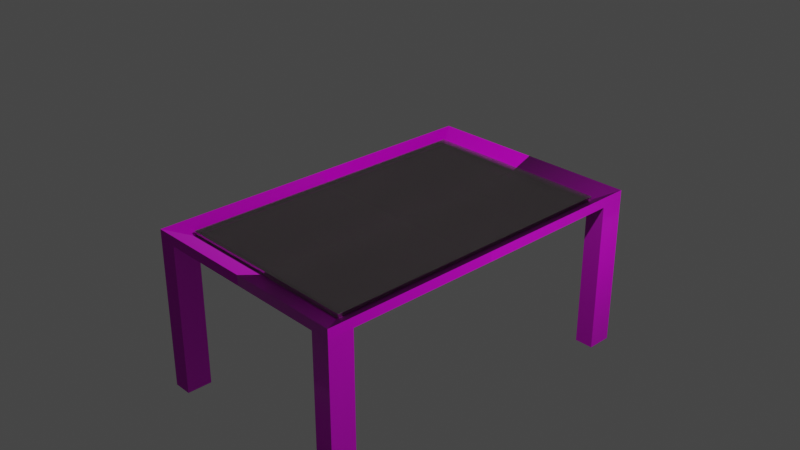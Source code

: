 # Source: untitled4.blend  (saved by Blender 3.6.11; exported with 4.5.12 LTS)
import bpy
from mathutils import Matrix  # noqa: F401  (used for matrix-valued properties, if any)

bpy.ops.wm.read_factory_settings(use_empty=True)
scene = bpy.context.scene
scene.name = 'Scene'

# ---- collections
col_collection = bpy.data.collections.new('Collection'); scene.collection.children.link(col_collection)

# ---- images (referenced by path relative to the original .blend; pixels are not part of the script)
import os
ASSET_DIR = os.environ.get("B2B_ASSET_DIR", "")  # directory of the original .blend (textures are referenced by path, not embedded)
HERE = os.path.dirname(os.path.abspath(__file__))  # packed textures are extracted next to this script under _unpacked/

def load_image(name, relpath, width, height, colorspace="sRGB"):
    """Load a texture the original file referenced (path relative to the .blend, or extracted next to this script)."""
    p = next((c for c in (os.path.join(HERE, relpath), os.path.join(ASSET_DIR, relpath)) if relpath and os.path.exists(c)), "")
    if p:
        img = bpy.data.images.load(p, check_existing=True)
        img.name = name
    else:  # same state as the original file: an image datablock whose file is absent (Cycles renders it pink)
        img = bpy.data.images.new(name, width, height)
        img.source = "FILE"
        img.filepath = "//" + (relpath or name)
    img.colorspace_settings.name = colorspace
    return img
img_wood_table_worn_disp_8k_png = load_image('wood_table_worn_disp_8k.png', 'wood_table_worn_disp_4k.png', 1024, 1024, 'Non-Color')
img_wood_table_worn_diff_8k_png = load_image('wood_table_worn_diff_8k.png', 'wood_table_worn_diff_4k.jpg', 1024, 1024, 'sRGB')
img_wood_table_worn_nor_gl_8k_png = load_image('wood_table_worn_nor_gl_8k.png', 'wood_table_worn_nor_gl_4k.exr', 1024, 1024, 'Non-Color')
img_wood_table_worn_rough_8k_png = load_image('wood_table_worn_rough_8k.png', 'wood_table_worn_rough_4k.exr', 1024, 1024, 'Non-Color')

# ---- materials (node trees are filled in below, after node groups)
mat_wood_table_worn = bpy.data.materials.new('wood_table_worn')
mat_wood_table_worn.displacement_method = 'DISPLACEMENT'
mat_wood_table_worn.use_transparent_shadow = False
mat_material_003 = bpy.data.materials.new('Material.003')
mat_material_003.use_transparent_shadow = False

# ---- material node trees
mat_wood_table_worn.use_nodes = True; mat_wood_table_worn.node_tree.nodes.clear()
_N = mat_wood_table_worn.node_tree.nodes; _L = mat_wood_table_worn.node_tree.links
n0 = _N.new('NodeFrame'); n0.name = 'Frame'; n0.location = (-1332, 323)
n0.label = 'Mapping'
n0.width = 406
n1 = _N.new('NodeFrame'); n1.name = 'Frame.001'; n1.location = (-690, 524)
n1.label = 'Textures'
n1.width = 364
n2 = _N.new('ShaderNodeOutputMaterial'); n2.name = 'Material Output'; n2.location = (293, 211)
n3 = _N.new('ShaderNodeNormalMap'); n3.name = 'Normal Map'; n3.location = (-299, -70)
n4 = _N.new('ShaderNodeMapping'); n4.name = 'Mapping'; n4.location = (233, -32)
n4.inputs[2].default_value = (0.0, 0.0, 1.571)
n5 = _N.new('ShaderNodeTexCoord'); n5.name = 'Texture Coordinate'; n5.location = (33, -32)
n6 = _N.new('ShaderNodeDisplacement'); n6.name = 'Displacement'; n6.location = (-1, -257)
n6.inputs[1].default_value = 0.37
n6.inputs[2].default_value = 0.001
n7 = _N.new('ShaderNodeBsdfPrincipled'); n7.name = 'Principled BSDF'; n7.location = (-63, 458)
n7.distribution = 'GGX'
n7.subsurface_method = 'BURLEY'
n7.inputs[3].default_value = 1.45
n7.inputs[27].default_value = (0.0, 0.0, 0.0, 1.0)
n7.inputs[28].default_value = 1.0
n8 = _N.new('ShaderNodeTexImage'); n8.name = 'Image Texture'; n8.location = (91, -873)
n8.label = 'Displacement'
n8.image = img_wood_table_worn_disp_8k_png
n9 = _N.new('ShaderNodeTexImage'); n9.name = 'Image Texture.001'; n9.location = (91, -33)
n9.label = 'Base Color'
n9.image = img_wood_table_worn_diff_8k_png
n10 = _N.new('NodeReroute'); n10.name = 'Reroute'; n10.location = (41, -621)
n10.width = 16
n10.socket_idname = 'NodeSocketVector'
n11 = _N.new('ShaderNodeTexImage'); n11.name = 'Image Texture.003'; n11.location = (91, -593)
n11.label = 'Normal'
n11.width = 241
n11.image = img_wood_table_worn_nor_gl_8k_png
n12 = _N.new('ShaderNodeTexImage'); n12.name = 'Image Texture.002'; n12.location = (100, -313)
n12.label = 'Roughness'
n12.width = 231
n12.image = img_wood_table_worn_rough_8k_png
n4.parent = n0
n5.parent = n0
n8.parent = n1
n9.parent = n1
n10.parent = n1
n11.parent = n1
n12.parent = n1
_L.new(n7.outputs[0], n2.inputs[0])
_L.new(n8.outputs[0], n6.inputs[0])
_L.new(n6.outputs[0], n2.inputs[2])
_L.new(n9.outputs[0], n7.inputs[0])
_L.new(n11.outputs[0], n3.inputs[1])
_L.new(n3.outputs[0], n7.inputs[5])
_L.new(n10.outputs[0], n9.inputs[0])
_L.new(n10.outputs[0], n12.inputs[0])
_L.new(n10.outputs[0], n11.inputs[0])
_L.new(n10.outputs[0], n8.inputs[0])
_L.new(n4.outputs[0], n10.inputs[0])
_L.new(n5.outputs[2], n4.inputs[0])
_L.new(n12.outputs[0], n7.inputs[2])
n2.is_active_output = True
mat_material_003.use_nodes = True; mat_material_003.node_tree.nodes.clear()
_N = mat_material_003.node_tree.nodes; _L = mat_material_003.node_tree.links
n0 = _N.new('ShaderNodeBsdfPrincipled'); n0.name = 'Principled BSDF'; n0.location = (10, 300)
n0.distribution = 'GGX'
n0.subsurface_method = 'RANDOM_WALK_SKIN'
n0.inputs[0].default_value = (1.0, 0.9474, 0.9572, 1.0)
n0.inputs[1].default_value = 1.0
n0.inputs[2].default_value = 0.0
n0.inputs[3].default_value = 16.95
n0.inputs[4].default_value = 0.6289
n0.inputs[11].default_value = 3.593
n0.inputs[12].default_value = 1.0
n0.inputs[13].default_value = 1.0
n0.inputs[15].default_value = 1.0
n0.inputs[16].default_value = 1.0
n0.inputs[18].default_value = 0.6164
n0.inputs[19].default_value = 0.25
n0.inputs[20].default_value = 0.3319
n0.inputs[24].default_value = 0.2
n0.inputs[27].default_value = (0.0, 0.0, 0.0, 1.0)
n0.inputs[28].default_value = 1.0
n1 = _N.new('ShaderNodeOutputMaterial'); n1.name = 'Material Output'; n1.location = (300, 300)
_L.new(n0.outputs[0], n1.inputs[0])
n1.is_active_output = True

# ---- world
world_world = bpy.data.worlds.new('World'); scene.world = world_world
world_world.use_nodes = True; world_world.node_tree.nodes.clear()
_N = world_world.node_tree.nodes; _L = world_world.node_tree.links
n0 = _N.new('ShaderNodeOutputWorld'); n0.name = 'World Output'; n0.location = (300, 300)
n1 = _N.new('ShaderNodeBackground'); n1.name = 'Background'; n1.location = (10, 300)
n1.inputs[0].default_value = (0.05088, 0.05088, 0.05088, 1.0)
_L.new(n1.outputs[0], n0.inputs[0])
n0.is_active_output = True
world_world.color = (0.05088, 0.05088, 0.05088)
world_world.use_sun_shadow = False
world_world.sun_shadow_jitter_overblur = 0.0

# ---- cameras
cam_camera = bpy.data.cameras.new('Camera')
cam_camera.clip_end = 100.0
cam_camera.ortho_scale = 7.314

# ---- lights
light_light = bpy.data.lights.new('Light', 'POINT')
light_light.transmission_factor = 0.0
light_light.energy = 1000.0
light_light.shadow_soft_size = 0.1
light_light.shadow_maximum_resolution = 0.006
light_light.use_absolute_resolution = True

# ---- meshes
me_cube_003 = bpy.data.meshes.new('Cube.003')
me_cube_003.from_pydata([(0.0, 0.0, -1.0), (0.0, 0.0, -0.9944), (0.0, 2.0, -1.0), (0.0, 2.0, -0.8898), (2.0, 0.0, -1.0), (2.0, 0.0, -0.8898), (2.0, 2.0, -1.0), (2.0, 2.0, -0.8898), (0.0, 1.716, -1.0), (0.0, 1.716, -0.9944), (2.0, 1.716, -1.0), (2.0, 1.716, -0.8898), (1.664, 2.0, -1.0), (1.664, 2.0, -0.8898), (1.664, 0.0, -1.0), (1.664, 0.0, -0.9944), (1.664, 1.716, -0.9944), (1.664, 1.716, -1.0), (2.0, 1.716, -2.707), (2.0, 2.0, -2.707), (1.664, 2.0, -2.707), (1.664, 1.716, -2.707), (-1.699, -1.688, -0.9372), (-1.699, -1.688, -0.9894), (-1.699, 1.731, -0.9372), (-1.699, 1.731, -0.9894), (1.72, -1.688, -0.9372), (1.72, -1.688, -0.9894), (1.72, 1.731, -0.9372), (1.72, 1.731, -0.9894)], [], [(8, 9, 3, 2), (12, 13, 7, 6), (10, 11, 5, 4), (14, 15, 1, 0), (17, 10, 4, 14), (16, 9, 1, 15), (13, 3, 9, 16), (6, 10, 18, 19), (6, 7, 11, 10), (0, 1, 9, 8), (2, 12, 17, 8), (7, 13, 16, 11), (11, 16, 15, 5), (8, 17, 14, 0), (4, 5, 15, 14), (2, 3, 13, 12), (20, 19, 18, 21), (10, 17, 21, 18), (17, 12, 20, 21), (12, 6, 19, 20), (22, 23, 25, 24), (24, 25, 29, 28), (28, 29, 27, 26), (26, 27, 23, 22), (24, 28, 26, 22), (29, 25, 23, 27)])
me_cube_003.polygons.foreach_set('material_index', [0, 0, 0, 0, 0, 0, 0, 0, 0, 0, 0, 0, 0, 0, 0, 0, 0, 0, 0, 0, 1, 1, 1, 1, 1, 1])
_uv = me_cube_003.uv_layers.new(name='UVMap')
_uv.uv.foreach_set('vector', [0.375, 0.2145, 0.625, 0.2145, 0.625, 0.25, 0.375, 0.25, 0.375, 0.458, 0.625, 0.458, 0.625, 0.5, 0.375, 0.5, 0.375, 0.5355, 0.625, 0.5355, 0.625, 0.75, 0.375, 0.75, 0.375, 0.792, 0.625, 0.792, 0.625, 1.0, 0.375, 1.0, 0.333, 0.5355, 0.375, 0.5355, 0.375, 0.75, 0.333, 0.75, 0.667, 0.5355, 0.875, 0.5355, 0.875, 0.75, 0.667, 0.75, 0.667, 0.5, 0.875, 0.5, 0.875, 0.5355, 0.667, 0.5355, 0.375, 0.5, 0.375, 0.5355, 0.375, 0.5355, 0.375, 0.5, 0.375, 0.5, 0.625, 0.5, 0.625, 0.5355, 0.375, 0.5355, 0.375, 0.0, 0.625, 0.0, 0.625, 0.2145, 0.375, 0.2145, 0.125, 0.5, 0.333, 0.5, 0.333, 0.5355, 0.125, 0.5355, 0.625, 0.5, 0.667, 0.5, 0.667, 0.5355, 0.625, 0.5355, 0.625, 0.5355, 0.667, 0.5355, 0.667, 0.75, 0.625, 0.75, 0.125, 0.5355, 0.333, 0.5355, 0.333, 0.75, 0.125, 0.75, 0.375, 0.75, 0.625, 0.75, 0.625, 0.792, 0.375, 0.792, 0.375, 0.25, 0.625, 0.25, 0.625, 0.458, 0.375, 0.458, 0.333, 0.5, 0.375, 0.5, 0.375, 0.5355, 0.333, 0.5355, 0.375, 0.5355, 0.333, 0.5355, 0.333, 0.5355, 0.375, 0.5355, 0.333, 0.5355, 0.333, 0.5, 0.333, 0.5, 0.333, 0.5355, 0.375, 0.458, 0.375, 0.5, 0.375, 0.5, 0.375, 0.458, 0.375, 0.0, 0.625, 0.0, 0.625, 0.25, 0.375, 0.25, 0.375, 0.25, 0.625, 0.25, 0.625, 0.5, 0.375, 0.5, 0.375, 0.5, 0.625, 0.5, 0.625, 0.75, 0.375, 0.75, 0.375, 0.75, 0.625, 0.75, 0.625, 1.0, 0.375, 1.0, 0.125, 0.5, 0.375, 0.5, 0.375, 0.75, 0.125, 0.75, 0.625, 0.5, 0.875, 0.5, 0.875, 0.75, 0.625, 0.75])
me_cube_003.materials.append(mat_wood_table_worn)
me_cube_003.materials.append(mat_material_003)
me_cube_003.update()

# ---- objects
ob_light = bpy.data.objects.new('Light', light_light)
ob_camera = bpy.data.objects.new('Camera', cam_camera)
ob_cube = bpy.data.objects.new('Cube', me_cube_003)

# ---- transforms, parenting, visibility, modifiers, constraints
ob_light.location = (4.076, 1.005, 5.904)
ob_light.rotation_euler = (0.6503, 0.05522, 1.866)
ob_light.lock_rotations_4d = False
ob_light.empty_display_type = 'ARROWS'
ob_light.color = (0.0, 0.0, 0.0, 0.0)
ob_light.lineart.crease_threshold = 0.0
ob_camera.location = (7.359, -6.926, 4.958)
ob_camera.rotation_euler = (1.109, 0.0, 0.8149)
ob_camera.lock_rotations_4d = False
ob_camera.empty_display_type = 'ARROWS'
ob_camera.color = (0.0, 0.0, 0.0, 0.0)
ob_camera.display_type = 'WIRE'
ob_camera.lineart.crease_threshold = 0.0
ob_cube.location = (0.0, 0.0, 1.0)
ob_cube.scale = (0.6312, 1.0, 1.0)
_m = ob_cube.modifiers.new('Mirror', 'MIRROR')
_m.use_axis = (True, True, False)

# ---- collection membership
col_collection.objects.link(ob_light)
col_collection.objects.link(ob_camera)
col_collection.objects.link(ob_cube)

# ---- scene / render settings (as saved in the file)
scene.camera = ob_camera
scene.frame_start = 1; scene.frame_end = 250; scene.frame_set(1)
scene.render.engine = 'BLENDER_EEVEE_NEXT'
scene.cycles.sampling_pattern = 'TABULATED_SOBOL'
scene.view_settings.view_transform = 'Filmic'
bpy.context.view_layer.update()

